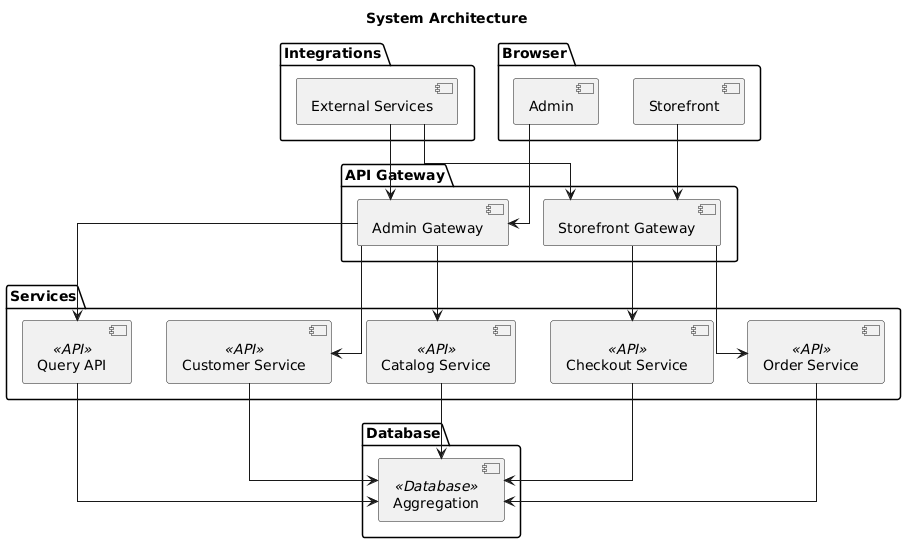

The diagram above was rendered by PlantUML. Its source (embedded in the PNG):
@startuml
skinparam linetype ortho

title System Architecture

package "Integrations" {
  [External Services]
}

package "Browser" {
  [Admin]
  [Storefront]
}

package "API Gateway" {
  [Admin Gateway]
  [Storefront Gateway]
}

package "Services" {
  [Customer Service] as CS <<API>>
  [Catalog Service] as CatS <<API>>
  [Query API] as QAPI <<API>>
  [Checkout Service] as ChS <<API>>
  [Order Service] as OS <<API>>
}

package "Database" {
  [Aggregation] <<Database>>
}

[Admin] --> [Admin Gateway]
[Storefront] --> [Storefront Gateway]

[Admin Gateway] --> CS
[Admin Gateway] --> CatS
[Admin Gateway] --> QAPI

[Storefront Gateway] --> ChS
[Storefront Gateway] --> OS

CS --> [Aggregation]
CatS --> [Aggregation]
QAPI --> [Aggregation]
ChS --> [Aggregation]
OS --> [Aggregation]

[External Services] --> [Admin Gateway]
[External Services] --> [Storefront Gateway]
@enduml